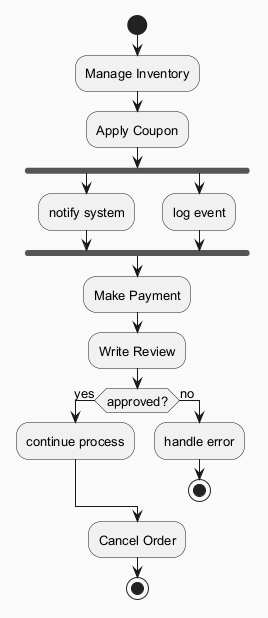

The diagram above was rendered by PlantUML. Its source (embedded in the PNG):
@startuml
skinparam backgroundColor #FAFAFA
skinparam classBackgroundColor #FFF3E0
skinparam classBorderColor #E65100
skinparam defaultFontSize 13
start
:Manage Inventory;
:Apply Coupon;
fork
:notify system;
fork again
:log event;
end fork
:Make Payment;
:Write Review;
if (approved?) then (yes)
:continue process;
else (no)
:handle error;
stop
endif
:Cancel Order;
stop
@enduml